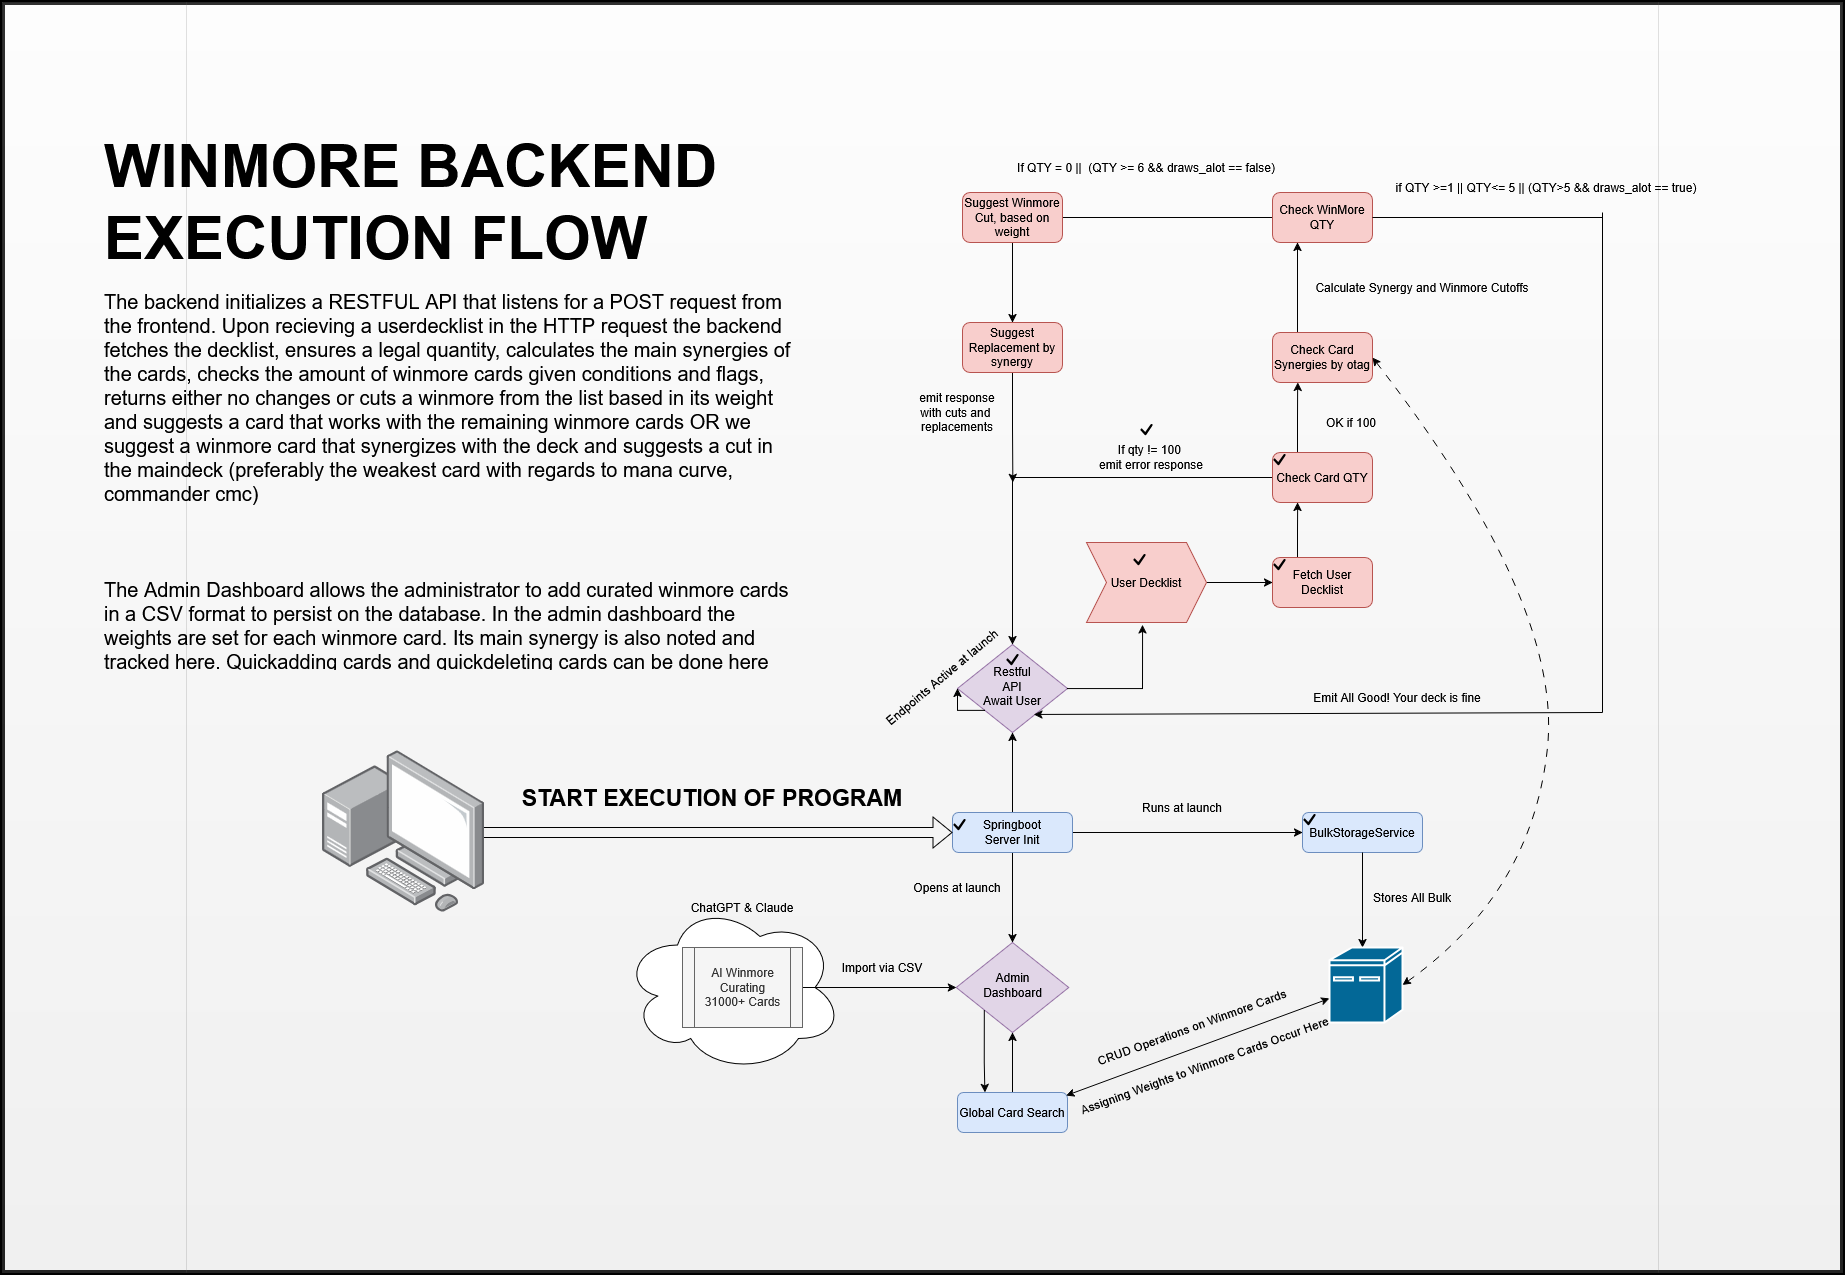

The diagram above was exported from draw.io. Its source (the exported page's mxGraphModel, read from the mxfile embedded in the PNG):
<mxGraphModel dx="3204" dy="2689" grid="1" gridSize="10" guides="1" tooltips="1" connect="1" arrows="1" fold="1" page="1" pageScale="1" pageWidth="827" pageHeight="1169" math="0" shadow="0">
  <root>
    <mxCell id="0" />
    <mxCell id="1" parent="0" />
    <mxCell id="2" parent="1" style="rounded=0;whiteSpace=wrap;html=1;strokeWidth=5;perimeterSpacing=6;" value="" vertex="1">
      <mxGeometry height="1270" width="1840" x="-790" y="-730" as="geometry" />
    </mxCell>
    <mxCell id="3" parent="1" style="shape=process;whiteSpace=wrap;html=1;backgroundOutline=1;opacity=20;fillColor=#f5f5f5;gradientColor=#b3b3b3;strokeColor=#666666;" value="" vertex="1">
      <mxGeometry height="1270" width="1840" x="-790" y="-730" as="geometry" />
    </mxCell>
    <mxCell id="4" edge="1" parent="1" source="7" style="edgeStyle=orthogonalEdgeStyle;rounded=0;orthogonalLoop=1;jettySize=auto;html=1;exitX=1;exitY=0.5;exitDx=0;exitDy=0;" target="9">
      <mxGeometry relative="1" as="geometry" />
    </mxCell>
    <mxCell id="5" edge="1" parent="1" source="7" style="edgeStyle=orthogonalEdgeStyle;rounded=0;orthogonalLoop=1;jettySize=auto;html=1;exitX=0.5;exitY=0;exitDx=0;exitDy=0;entryX=0.5;entryY=1;entryDx=0;entryDy=0;" target="10">
      <mxGeometry relative="1" as="geometry" />
    </mxCell>
    <mxCell id="6" edge="1" parent="1" source="7" style="edgeStyle=orthogonalEdgeStyle;rounded=0;orthogonalLoop=1;jettySize=auto;html=1;exitX=0.5;exitY=1;exitDx=0;exitDy=0;entryX=0.5;entryY=0;entryDx=0;entryDy=0;" target="8">
      <mxGeometry relative="1" as="geometry" />
    </mxCell>
    <mxCell id="7" parent="1" style="rounded=1;whiteSpace=wrap;html=1;fontSize=12;glass=0;strokeWidth=1;shadow=0;fillColor=#dae8fc;strokeColor=#6c8ebf;" value="Springboot&lt;br&gt;Server Init" vertex="1">
      <mxGeometry height="40" width="120" x="160" y="80" as="geometry" />
    </mxCell>
    <mxCell id="8" parent="1" style="rhombus;whiteSpace=wrap;html=1;shadow=0;fontFamily=Helvetica;fontSize=12;align=center;strokeWidth=1;spacing=6;spacingTop=-4;fillColor=#e1d5e7;strokeColor=#9673a6;" value="Admin&lt;br&gt;Dashboard" vertex="1">
      <mxGeometry height="90" width="112.5" x="163.75" y="210" as="geometry" />
    </mxCell>
    <mxCell id="9" parent="1" style="rounded=1;whiteSpace=wrap;html=1;fontSize=12;glass=0;strokeWidth=1;shadow=0;fillColor=#dae8fc;strokeColor=#6c8ebf;" value="BulkStorageService" vertex="1">
      <mxGeometry height="40" width="120" x="510" y="80" as="geometry" />
    </mxCell>
    <mxCell id="10" parent="1" style="rhombus;whiteSpace=wrap;html=1;shadow=0;fontFamily=Helvetica;fontSize=12;align=center;strokeWidth=1;spacing=6;spacingTop=-4;fillColor=#e1d5e7;strokeColor=#9673a6;" value="Restful&lt;br&gt;API&lt;br&gt;Await User" vertex="1">
      <mxGeometry height="88" width="110" x="165" y="-88" as="geometry" />
    </mxCell>
    <mxCell id="11" parent="1" style="text;html=1;whiteSpace=wrap;strokeColor=none;fillColor=none;align=center;verticalAlign=middle;rounded=0;autosize=1;resizable=0;" value="Opens at launch" vertex="1">
      <mxGeometry height="30" width="110" x="110" y="140" as="geometry" />
    </mxCell>
    <mxCell id="12" parent="1" style="text;html=1;whiteSpace=wrap;strokeColor=none;fillColor=none;align=center;verticalAlign=middle;rounded=0;autosize=1;resizable=0;" value="Runs at launch" vertex="1">
      <mxGeometry height="30" width="100" x="340" y="60" as="geometry" />
    </mxCell>
    <mxCell id="13" edge="1" parent="1" source="9" style="edgeStyle=orthogonalEdgeStyle;rounded=0;orthogonalLoop=1;jettySize=auto;html=1;entryX=0.5;entryY=0;entryDx=0;entryDy=0;entryPerimeter=0;">
      <mxGeometry relative="1" as="geometry">
        <mxPoint x="570" y="214.99999999999977" as="targetPoint" />
      </mxGeometry>
    </mxCell>
    <mxCell id="14" parent="1" style="text;html=1;whiteSpace=wrap;strokeColor=none;fillColor=none;align=center;verticalAlign=middle;rounded=0;autosize=1;resizable=0;" value="Stores All Bulk" vertex="1">
      <mxGeometry height="30" width="100" x="570" y="150" as="geometry" />
    </mxCell>
    <mxCell id="15" parent="1" style="ellipse;shape=cloud;whiteSpace=wrap;html=1;" value="" vertex="1">
      <mxGeometry height="170" width="220" x="-170" y="170" as="geometry" />
    </mxCell>
    <mxCell id="16" edge="1" parent="1" source="17" style="edgeStyle=orthogonalEdgeStyle;rounded=0;orthogonalLoop=1;jettySize=auto;html=1;exitX=1;exitY=0.5;exitDx=0;exitDy=0;" target="8">
      <mxGeometry relative="1" as="geometry" />
    </mxCell>
    <mxCell id="17" parent="1" style="shape=process;whiteSpace=wrap;html=1;backgroundOutline=1;fillColor=#f5f5f5;fontColor=#333333;strokeColor=#666666;" value="AI Winmore&lt;br&gt;Curating&lt;br&gt;31000+ Cards" vertex="1">
      <mxGeometry height="80" width="120" x="-110" y="215" as="geometry" />
    </mxCell>
    <mxCell id="18" parent="1" style="text;html=1;whiteSpace=wrap;strokeColor=none;fillColor=none;align=center;verticalAlign=middle;rounded=0;autosize=1;resizable=0;" value="ChatGPT &amp;amp; Claude" vertex="1">
      <mxGeometry height="30" width="130" x="-115" y="160" as="geometry" />
    </mxCell>
    <mxCell id="19" parent="1" style="text;html=1;whiteSpace=wrap;strokeColor=none;fillColor=none;align=center;verticalAlign=middle;rounded=0;autosize=1;resizable=0;" value="Import via CSV" vertex="1">
      <mxGeometry height="30" width="100" x="40" y="220" as="geometry" />
    </mxCell>
    <mxCell id="20" parent="1" style="text;html=1;whiteSpace=wrap;strokeColor=none;fillColor=none;align=center;verticalAlign=middle;rounded=0;autosize=1;resizable=0;rotation=-20;" value="CRUD Operations on Winmore Cards" vertex="1">
      <mxGeometry height="30" width="220" x="290" y="280" as="geometry" />
    </mxCell>
    <mxCell id="21" parent="1" style="text;html=1;whiteSpace=wrap;strokeColor=none;fillColor=none;align=center;verticalAlign=middle;rounded=0;autosize=1;resizable=0;rotation=-40;" value="&lt;div&gt;Endpoints Active at launch&lt;/div&gt;" vertex="1">
      <mxGeometry height="30" width="160" x="70" y="-70" as="geometry" />
    </mxCell>
    <mxCell id="22" edge="1" parent="1" source="10" style="edgeStyle=orthogonalEdgeStyle;rounded=0;orthogonalLoop=1;jettySize=auto;html=1;exitX=0;exitY=1;exitDx=0;exitDy=0;entryX=0;entryY=0.5;entryDx=0;entryDy=0;" target="10">
      <mxGeometry relative="1" as="geometry" />
    </mxCell>
    <mxCell id="23" edge="1" parent="1" source="24" style="edgeStyle=orthogonalEdgeStyle;rounded=0;orthogonalLoop=1;jettySize=auto;html=1;exitX=0.5;exitY=0;exitDx=0;exitDy=0;entryX=0.5;entryY=1;entryDx=0;entryDy=0;" target="8">
      <mxGeometry relative="1" as="geometry" />
    </mxCell>
    <mxCell id="24" parent="1" style="rounded=1;whiteSpace=wrap;html=1;fillColor=#dae8fc;strokeColor=#6c8ebf;" value="Global Card Search" vertex="1">
      <mxGeometry height="40" width="110" x="165" y="360" as="geometry" />
    </mxCell>
    <mxCell id="25" edge="1" parent="1" source="8" style="edgeStyle=orthogonalEdgeStyle;rounded=0;orthogonalLoop=1;jettySize=auto;html=1;exitX=0;exitY=1;exitDx=0;exitDy=0;entryX=0.25;entryY=0;entryDx=0;entryDy=0;" target="24">
      <mxGeometry relative="1" as="geometry" />
    </mxCell>
    <mxCell id="26" edge="1" parent="1" source="27" style="edgeStyle=orthogonalEdgeStyle;rounded=0;orthogonalLoop=1;jettySize=auto;html=1;exitX=1;exitY=0.5;exitDx=0;exitDy=0;entryX=0;entryY=0.5;entryDx=0;entryDy=0;" target="30">
      <mxGeometry relative="1" as="geometry" />
    </mxCell>
    <mxCell id="27" parent="1" style="shape=step;perimeter=stepPerimeter;whiteSpace=wrap;html=1;fixedSize=1;fillColor=#f8cecc;strokeColor=#b85450;" value="User Decklist" vertex="1">
      <mxGeometry height="80" width="120" x="294" y="-190" as="geometry" />
    </mxCell>
    <mxCell id="28" edge="1" parent="1" source="10" style="edgeStyle=orthogonalEdgeStyle;rounded=0;orthogonalLoop=1;jettySize=auto;html=1;exitX=1;exitY=0.5;exitDx=0;exitDy=0;entryX=0.467;entryY=1.029;entryDx=0;entryDy=0;entryPerimeter=0;" target="27">
      <mxGeometry relative="1" as="geometry" />
    </mxCell>
    <mxCell id="29" edge="1" parent="1" source="30" style="edgeStyle=orthogonalEdgeStyle;rounded=0;orthogonalLoop=1;jettySize=auto;html=1;exitX=0.25;exitY=0;exitDx=0;exitDy=0;">
      <mxGeometry relative="1" as="geometry">
        <mxPoint x="505.1724137931037" y="-230" as="targetPoint" />
      </mxGeometry>
    </mxCell>
    <mxCell id="30" parent="1" style="rounded=1;whiteSpace=wrap;html=1;fillColor=#f8cecc;strokeColor=#b85450;" value="Fetch User Decklist" vertex="1">
      <mxGeometry height="50" width="100" x="480" y="-175" as="geometry" />
    </mxCell>
    <mxCell id="31" edge="1" parent="1" source="33" style="edgeStyle=orthogonalEdgeStyle;rounded=0;orthogonalLoop=1;jettySize=auto;html=1;entryX=0.5;entryY=0;entryDx=0;entryDy=0;" target="10">
      <mxGeometry relative="1" as="geometry">
        <mxPoint x="210" y="-255.00000000000023" as="targetPoint" />
      </mxGeometry>
    </mxCell>
    <mxCell id="32" edge="1" parent="1" source="33" style="edgeStyle=orthogonalEdgeStyle;rounded=0;orthogonalLoop=1;jettySize=auto;html=1;exitX=0.25;exitY=0;exitDx=0;exitDy=0;">
      <mxGeometry relative="1" as="geometry">
        <mxPoint x="505.1724137931037" y="-350" as="targetPoint" />
      </mxGeometry>
    </mxCell>
    <mxCell id="33" parent="1" style="rounded=1;whiteSpace=wrap;html=1;fillColor=#f8cecc;strokeColor=#b85450;" value="Check Card QTY" vertex="1">
      <mxGeometry height="50" width="100" x="480" y="-280" as="geometry" />
    </mxCell>
    <mxCell id="34" parent="1" style="text;html=1;whiteSpace=wrap;strokeColor=none;fillColor=none;align=center;verticalAlign=middle;rounded=0;autosize=1;resizable=0;" value="If qty != 100&amp;nbsp;&lt;br&gt;&lt;div&gt;emit error response&lt;/div&gt;" vertex="1">
      <mxGeometry height="40" width="130" x="294" y="-295" as="geometry" />
    </mxCell>
    <mxCell id="35" edge="1" parent="1" source="36" style="edgeStyle=orthogonalEdgeStyle;rounded=0;orthogonalLoop=1;jettySize=auto;html=1;">
      <mxGeometry relative="1" as="geometry">
        <mxPoint x="220" y="-515" as="targetPoint" />
      </mxGeometry>
    </mxCell>
    <mxCell id="36" parent="1" style="rounded=1;whiteSpace=wrap;html=1;fillColor=#f8cecc;strokeColor=#b85450;" value="Check WinMore QTY" vertex="1">
      <mxGeometry height="50" width="100" x="480" y="-540" as="geometry" />
    </mxCell>
    <mxCell id="37" parent="1" style="text;html=1;whiteSpace=wrap;strokeColor=none;fillColor=none;align=center;verticalAlign=middle;rounded=0;autosize=1;resizable=0;" value="If QTY = 0 ||&amp;nbsp; (QTY &amp;gt;= 6 &amp;amp;&amp;amp; draws_alot == false)" vertex="1">
      <mxGeometry height="30" width="280" x="214" y="-580" as="geometry" />
    </mxCell>
    <mxCell id="38" edge="1" parent="1" source="39" style="edgeStyle=orthogonalEdgeStyle;rounded=0;orthogonalLoop=1;jettySize=auto;html=1;exitX=0.25;exitY=0;exitDx=0;exitDy=0;entryX=0.25;entryY=1;entryDx=0;entryDy=0;" target="36">
      <mxGeometry relative="1" as="geometry" />
    </mxCell>
    <mxCell id="39" parent="1" style="rounded=1;whiteSpace=wrap;html=1;fillColor=#f8cecc;strokeColor=#b85450;" value="Check Card Synergies by otag" vertex="1">
      <mxGeometry height="50" width="100" x="480" y="-400" as="geometry" />
    </mxCell>
    <mxCell id="40" parent="1" style="text;html=1;whiteSpace=wrap;strokeColor=none;fillColor=none;align=center;verticalAlign=middle;rounded=0;autosize=1;resizable=0;" value="Calculate Synergy and Winmore Cutoffs" vertex="1">
      <mxGeometry height="30" width="240" x="510" y="-460" as="geometry" />
    </mxCell>
    <mxCell id="41" parent="1" style="text;html=1;whiteSpace=wrap;strokeColor=none;fillColor=none;align=center;verticalAlign=middle;rounded=0;autosize=1;resizable=0;" value="OK if 100" vertex="1">
      <mxGeometry height="30" width="70" x="524" y="-325" as="geometry" />
    </mxCell>
    <mxCell id="42" edge="1" parent="1" source="43" style="edgeStyle=orthogonalEdgeStyle;rounded=0;orthogonalLoop=1;jettySize=auto;html=1;exitX=0.5;exitY=1;exitDx=0;exitDy=0;" target="45">
      <mxGeometry relative="1" as="geometry" />
    </mxCell>
    <mxCell id="43" parent="1" style="rounded=1;whiteSpace=wrap;html=1;fillColor=#f8cecc;strokeColor=#b85450;" value="Suggest Winmore Cut, based on weight" vertex="1">
      <mxGeometry height="50" width="100" x="170" y="-540" as="geometry" />
    </mxCell>
    <mxCell id="44" edge="1" parent="1" source="45" style="edgeStyle=orthogonalEdgeStyle;rounded=0;orthogonalLoop=1;jettySize=auto;html=1;exitX=0.5;exitY=1;exitDx=0;exitDy=0;">
      <mxGeometry relative="1" as="geometry">
        <mxPoint x="220.34482758620697" y="-250" as="targetPoint" />
      </mxGeometry>
    </mxCell>
    <mxCell id="45" parent="1" style="rounded=1;whiteSpace=wrap;html=1;fillColor=#f8cecc;strokeColor=#b85450;" value="Suggest Replacement by synergy" vertex="1">
      <mxGeometry height="50" width="100" x="170" y="-410" as="geometry" />
    </mxCell>
    <mxCell id="46" parent="1" style="text;html=1;whiteSpace=wrap;strokeColor=none;fillColor=none;align=center;verticalAlign=middle;rounded=0;autosize=1;resizable=0;" value="&lt;div&gt;emit response&lt;br&gt;with cuts and&amp;nbsp;&lt;br&gt;replacements&lt;/div&gt;" vertex="1">
      <mxGeometry height="60" width="100" x="115" y="-350" as="geometry" />
    </mxCell>
    <mxCell id="47" parent="1" style="text;html=1;whiteSpace=wrap;strokeColor=none;fillColor=none;align=center;verticalAlign=middle;rounded=0;autosize=1;resizable=0;" value="if QTY &amp;gt;=1 || QTY&amp;lt;= 5 || (QTY&amp;gt;5 &amp;amp;&amp;amp; draws_alot == true)" vertex="1">
      <mxGeometry height="30" width="320" x="594" y="-560" as="geometry" />
    </mxCell>
    <mxCell id="48" edge="1" parent="1" style="endArrow=none;html=1;rounded=0;entryX=1;entryY=0.5;entryDx=0;entryDy=0;" target="36" value="">
      <mxGeometry height="50" relative="1" width="50" as="geometry">
        <mxPoint x="810" y="-515" as="sourcePoint" />
        <mxPoint x="600" y="-290" as="targetPoint" />
      </mxGeometry>
    </mxCell>
    <mxCell id="49" edge="1" parent="1" style="endArrow=none;html=1;rounded=0;" value="">
      <mxGeometry height="50" relative="1" width="50" as="geometry">
        <mxPoint x="810" y="-20" as="sourcePoint" />
        <mxPoint x="810" y="-520" as="targetPoint" />
      </mxGeometry>
    </mxCell>
    <mxCell id="50" edge="1" parent="1" style="endArrow=classic;html=1;rounded=0;entryX=0.694;entryY=0.795;entryDx=0;entryDy=0;entryPerimeter=0;" target="10" value="">
      <mxGeometry height="50" relative="1" width="50" as="geometry">
        <mxPoint x="810" y="-20" as="sourcePoint" />
        <mxPoint x="750" y="-130" as="targetPoint" />
      </mxGeometry>
    </mxCell>
    <mxCell id="51" parent="1" style="text;html=1;whiteSpace=wrap;strokeColor=none;fillColor=none;align=center;verticalAlign=middle;rounded=0;autosize=1;resizable=0;" value="Emit All Good! Your deck is fine" vertex="1">
      <mxGeometry height="30" width="190" x="510" y="-50" as="geometry" />
    </mxCell>
    <mxCell id="52" parent="1" style="text;html=1;whiteSpace=wrap;strokeColor=none;fillColor=none;align=center;verticalAlign=middle;rounded=0;autosize=1;resizable=0;rotation=-20;" value="&lt;div&gt;Assigning Weights to Winmore Cards Occur Here&lt;/div&gt;&lt;div&gt;&lt;br&gt;&lt;/div&gt;" vertex="1">
      <mxGeometry height="40" width="290" x="270" y="320" as="geometry" />
    </mxCell>
    <mxCell id="53" edge="1" parent="1" style="shape=flexArrow;endArrow=classic;html=1;rounded=0;entryX=0;entryY=0.5;entryDx=0;entryDy=0;" target="7" value="">
      <mxGeometry height="50" relative="1" width="50" as="geometry">
        <mxPoint x="-320" y="100" as="sourcePoint" />
        <mxPoint x="470" y="70" as="targetPoint" />
      </mxGeometry>
    </mxCell>
    <mxCell id="54" parent="1" style="text;html=1;whiteSpace=wrap;strokeColor=none;fillColor=none;align=center;verticalAlign=middle;rounded=0;autosize=1;resizable=0;" value="&lt;font style=&quot;font-size: 23px;&quot;&gt;&lt;b&gt;START EXECUTION OF PROGRAM&lt;/b&gt;&lt;/font&gt;" vertex="1">
      <mxGeometry height="40" width="400" x="-280" y="45" as="geometry" />
    </mxCell>
    <mxCell id="55" parent="1" style="image;points=[];aspect=fixed;html=1;align=center;shadow=0;dashed=0;image=img/lib/allied_telesis/computer_and_terminals/Personal_Computer_with_Server.svg;" value="" vertex="1">
      <mxGeometry height="162.4" width="162.4" x="-470" y="17.6" as="geometry" />
    </mxCell>
    <mxCell id="56" parent="1" style="sketch=0;html=1;pointerEvents=1;dashed=0;fillColor=#036897;strokeColor=#ffffff;strokeWidth=2;verticalLabelPosition=bottom;verticalAlign=top;align=center;outlineConnect=0;shape=mxgraph.cisco.computers_and_peripherals.ibm_mini_as400;" value="" vertex="1">
      <mxGeometry height="75" width="73" x="537" y="215" as="geometry" />
    </mxCell>
    <mxCell id="57" edge="1" parent="1" source="24" style="endArrow=classic;startArrow=classic;html=1;rounded=0;exitX=0.987;exitY=0.077;exitDx=0;exitDy=0;exitPerimeter=0;" target="56" value="">
      <mxGeometry height="50" relative="1" width="50" as="geometry">
        <mxPoint x="400" y="330" as="sourcePoint" />
        <mxPoint x="450" y="280" as="targetPoint" />
      </mxGeometry>
    </mxCell>
    <mxCell id="58" parent="1" style="shape=image;html=1;verticalAlign=top;verticalLabelPosition=bottom;labelBackgroundColor=#ffffff;imageAspect=0;aspect=fixed;image=https://icons.diagrams.net/icon-cache1/Ionicons-2627/icon-checkmark-round-1141.svg" value="" vertex="1">
      <mxGeometry height="15" width="15" x="160" y="85" as="geometry" />
    </mxCell>
    <mxCell id="59" parent="1" style="shape=image;html=1;verticalAlign=top;verticalLabelPosition=bottom;labelBackgroundColor=#ffffff;imageAspect=0;aspect=fixed;image=https://icons.diagrams.net/icon-cache1/Ionicons-2627/icon-checkmark-round-1141.svg" value="" vertex="1">
      <mxGeometry height="15" width="15" x="510" y="80" as="geometry" />
    </mxCell>
    <mxCell id="60" parent="1" style="shape=image;html=1;verticalAlign=top;verticalLabelPosition=bottom;labelBackgroundColor=#ffffff;imageAspect=0;aspect=fixed;image=https://icons.diagrams.net/icon-cache1/Ionicons-2627/icon-checkmark-round-1141.svg" value="" vertex="1">
      <mxGeometry height="15" width="15" x="212.5" y="-80" as="geometry" />
    </mxCell>
    <mxCell id="61" parent="1" style="shape=image;html=1;verticalAlign=top;verticalLabelPosition=bottom;labelBackgroundColor=#ffffff;imageAspect=0;aspect=fixed;image=https://icons.diagrams.net/icon-cache1/Ionicons-2627/icon-checkmark-round-1141.svg" value="" vertex="1">
      <mxGeometry height="15" width="15" x="340" y="-180" as="geometry" />
    </mxCell>
    <mxCell id="62" parent="1" style="shape=image;html=1;verticalAlign=top;verticalLabelPosition=bottom;labelBackgroundColor=#ffffff;imageAspect=0;aspect=fixed;image=https://icons.diagrams.net/icon-cache1/Ionicons-2627/icon-checkmark-round-1141.svg" value="" vertex="1">
      <mxGeometry height="15" width="15" x="480" y="-175" as="geometry" />
    </mxCell>
    <mxCell id="63" parent="1" style="shape=image;html=1;verticalAlign=top;verticalLabelPosition=bottom;labelBackgroundColor=#ffffff;imageAspect=0;aspect=fixed;image=https://icons.diagrams.net/icon-cache1/Ionicons-2627/icon-checkmark-round-1141.svg" value="" vertex="1">
      <mxGeometry height="15" width="15" x="480" y="-280" as="geometry" />
    </mxCell>
    <mxCell id="64" parent="1" style="shape=image;html=1;verticalAlign=top;verticalLabelPosition=bottom;labelBackgroundColor=#ffffff;imageAspect=0;aspect=fixed;image=https://icons.diagrams.net/icon-cache1/Ionicons-2627/icon-checkmark-round-1141.svg" value="" vertex="1">
      <mxGeometry height="15" width="15" x="346.5" y="-310" as="geometry" />
    </mxCell>
    <mxCell id="65" parent="1" style="text;html=1;whiteSpace=wrap;overflow=hidden;rounded=0;" value="&lt;h1 style=&quot;margin-top: 0px;&quot;&gt;&lt;font style=&quot;font-size: 60px;&quot;&gt;WINMORE BACKEND EXECUTION FLOW&lt;/font&gt;&lt;/h1&gt;&lt;p&gt;&lt;font style=&quot;font-size: 20px;&quot;&gt;The backend initializes a RESTFUL API that listens for a POST request from the frontend. Upon recieving a userdecklist in the HTTP request the backend fetches the decklist, ensures a legal quantity, calculates the main synergies of the cards, checks the amount of winmore cards given conditions and flags, returns either no changes or cuts a winmore from the list based in its weight and suggests a card that works with the remaining winmore cards OR we suggest a winmore card that synergizes with the deck and suggests a cut in the maindeck (preferably the weakest card with regards to mana curve, commander cmc)&lt;br&gt;&lt;br&gt;&lt;br&gt;&lt;br&gt;The Admin Dashboard allows the administrator to add curated winmore cards in a CSV format to persist on the database. In the admin dashboard the weights are set for each winmore card. Its main synergy is also noted and tracked here. Quickadding cards and quickdeleting cards can be done here using CRUD operations&lt;/font&gt;&lt;/p&gt;" vertex="1">
      <mxGeometry height="544" width="690" x="-690" y="-609" as="geometry" />
    </mxCell>
    <mxCell id="66" edge="1" parent="1" source="56" style="curved=1;endArrow=classic;html=1;rounded=0;exitX=1;exitY=0.5;exitDx=0;exitDy=0;exitPerimeter=0;entryX=1;entryY=0.5;entryDx=0;entryDy=0;dashed=1;dashPattern=8 8;startArrow=classic;startFill=1;" target="39" value="">
      <mxGeometry height="50" relative="1" width="50" as="geometry">
        <Array as="points">
          <mxPoint x="740" y="160" />
          <mxPoint x="770" y="-130" />
        </Array>
        <mxPoint x="770" y="-80" as="sourcePoint" />
        <mxPoint x="820" y="-130" as="targetPoint" />
      </mxGeometry>
    </mxCell>
  </root>
</mxGraphModel>